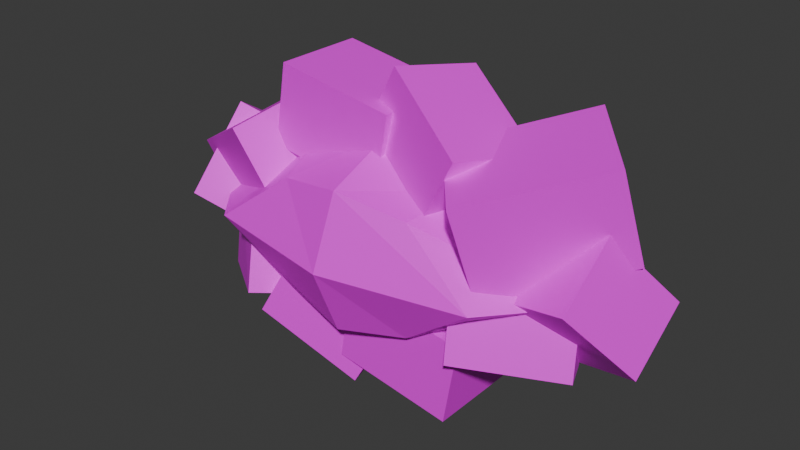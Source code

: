 # Source: Wall_Eye.blend  (saved by Blender 4.4.32; exported with 4.5.12 LTS)
import bpy
from mathutils import Matrix  # noqa: F401  (used for matrix-valued properties, if any)

bpy.ops.wm.read_factory_settings(use_empty=True)
scene = bpy.context.scene
scene.name = 'Scene'

# ---- collections
col_collection = bpy.data.collections.new('Collection'); scene.collection.children.link(col_collection)

# ---- images (referenced by path relative to the original .blend; pixels are not part of the script)
import os
ASSET_DIR = os.environ.get("B2B_ASSET_DIR", "")  # directory of the original .blend (textures are referenced by path, not embedded)
HERE = os.path.dirname(os.path.abspath(__file__))  # packed textures are extracted next to this script under _unpacked/

def load_image(name, relpath, width, height, colorspace="sRGB"):
    """Load a texture the original file referenced (path relative to the .blend, or extracted next to this script)."""
    p = next((c for c in (os.path.join(HERE, relpath), os.path.join(ASSET_DIR, relpath)) if relpath and os.path.exists(c)), "")
    if p:
        img = bpy.data.images.load(p, check_existing=True)
        img.name = name
    else:  # same state as the original file: an image datablock whose file is absent (Cycles renders it pink)
        img = bpy.data.images.new(name, width, height)
        img.source = "FILE"
        img.filepath = "//" + (relpath or name)
    img.colorspace_settings.name = colorspace
    return img
img_colorgridtest = load_image('colorgridtest', '', 1024, 1024, 'sRGB')

# ---- materials (node trees are filled in below, after node groups)
mat_material_001 = bpy.data.materials.new('Material.001')

# ---- material node trees
mat_material_001.use_nodes = True; mat_material_001.node_tree.nodes.clear()
_N = mat_material_001.node_tree.nodes; _L = mat_material_001.node_tree.links
n0 = _N.new('ShaderNodeBsdfPrincipled'); n0.name = 'Principled BSDF'; n0.location = (10, 300)
n1 = _N.new('ShaderNodeOutputMaterial'); n1.name = 'Material Output'; n1.location = (300, 300)
n2 = _N.new('ShaderNodeTexImage'); n2.name = 'Image Texture'; n2.location = (-280, 280)
n2.image = img_colorgridtest
_L.new(n0.outputs[0], n1.inputs[0])
_L.new(n2.outputs[0], n0.inputs[0])
n1.is_active_output = True

# ---- world
world_world = bpy.data.worlds.new('World'); scene.world = world_world
world_world.use_nodes = True; world_world.node_tree.nodes.clear()
_N = world_world.node_tree.nodes; _L = world_world.node_tree.links
n0 = _N.new('ShaderNodeOutputWorld'); n0.name = 'World Output'; n0.location = (300, 300)
n1 = _N.new('ShaderNodeBackground'); n1.name = 'Background'; n1.location = (10, 300)
n1.inputs[0].default_value = (0.05088, 0.05088, 0.05088, 1.0)
_L.new(n1.outputs[0], n0.inputs[0])
n0.is_active_output = True
world_world.color = (0.05088, 0.05088, 0.05088)
world_world.sun_shadow_jitter_overblur = 0.0

# ---- meshes
me_cube_001 = bpy.data.meshes.new('Cube.001')
me_cube_001.from_pydata([(-1.232, -1.0, -1.0), (-1.232, -1.0, 1.0), (-1.232, 1.0, -1.0), (-1.232, 1.0, 1.0), (1.232, -1.0, -1.0), (1.232, -1.0, 1.0), (1.232, 1.0, -1.0), (1.232, 1.0, 1.0), (-1.508, 0.0, -1.225), (-2.548, -1.225, 0.0), (-1.508, 0.0, 1.225), (-2.548, 1.225, 0.0), (-2.301e-09, 1.225, -1.225), (-2.301e-09, 1.225, 1.225), (2.548, 1.225, 0.0), (1.508, 0.0, -1.225), (1.508, 0.0, 1.225), (2.548, -1.225, 0.0), (-2.301e-09, -1.225, -1.225), (-2.301e-09, -1.225, 1.225), (0.0, 0.0, 1.732), (0.0, 0.0, -1.732), (-3.887e-09, -1.732, 0.0), (3.603, 0.0, 0.0), (-3.887e-09, 1.732, 0.0), (-3.603, 0.0, 0.0), (-2.093, -0.3469, 1.14), (-1.847, -0.3469, 2.615), (-2.093, 1.295, 1.14), (-1.847, 1.295, 2.615), (0.06106, -0.3469, 0.7799), (0.3075, -0.3469, 2.255), (0.06106, 1.295, 0.7799), (0.3075, 1.295, 2.255), (-0.4164, -0.01888, 1.713), (0.2141, -0.04935, 2.928), (0.06571, 1.389, 1.498), (0.6961, 1.358, 2.713), (1.239, -0.7196, 0.8365), (1.87, -0.7501, 2.052), (1.721, 0.688, 0.6217), (2.352, 0.6575, 1.837), (2.434, -0.8911, 0.01681), (2.21, -1.334, 1.629), (1.264, 0.5258, 0.2441), (1.041, 0.08272, 1.856), (4.315, 0.5559, 0.6756), (4.091, 0.1128, 2.287), (3.145, 1.973, 0.9029), (2.922, 1.53, 2.515), (2.746, -0.5708, 0.03756), (3.898, -0.8966, 0.3633), (2.794, 0.4712, 0.9124), (3.945, 0.1453, 1.238), (3.416, 0.4933, -1.266), (4.568, 0.1675, -0.9403), (3.464, 1.535, -0.3912), (4.615, 1.209, -0.06548), (-3.118, -0.1102, -0.7375), (-3.979, -0.2764, 0.6848), (-2.623, 1.515, -0.2478), (-3.483, 1.349, 1.174), (-1.561, -0.843, 0.1191), (-2.421, -1.009, 1.541), (-1.065, 0.7821, 0.6087), (-1.926, 0.616, 2.031), (2.099, -0.8299, -0.915), (1.852, -0.8299, -2.39), (2.099, 0.8116, -0.915), (1.852, 0.8116, -2.39), (-0.05515, -0.8299, -0.555), (-0.3016, -0.8299, -2.03), (-0.05515, 0.8116, -0.555), (-0.3016, 0.8116, -2.03), (0.5302, -0.5241, -1.32), (-0.09087, -0.7423, -2.521), (0.1128, 0.9193, -1.366), (-0.5082, 0.7012, -2.567), (-1.164, -0.983, -0.3606), (-1.785, -1.201, -1.561), (-1.581, 0.4605, -0.407), (-2.202, 0.2423, -1.608), (-2.222, -0.8351, 0.1546), (-1.938, -1.347, -1.225), (-0.9922, 0.5135, 0.1599), (-0.7686, 0.0704, -1.452), (-4.043, 0.5436, -0.2716), (-3.819, 0.1005, -1.883), (-2.873, 1.961, -0.4989), (-2.65, 1.517, -2.111), (-2.572, -0.5611, -0.4676), (-3.687, -0.9044, -0.0469), (-3.138, 0.5012, -1.103), (-4.253, 0.1579, -0.6821), (-2.326, 0.4544, 1.012), (-3.441, 0.1112, 1.433), (-2.893, 1.517, 0.3766), (-4.008, 1.173, 0.7973), (3.639, 0.09697, 0.5502), (3.843, -0.3615, -1.043), (2.921, 1.623, 0.01924), (3.125, 1.165, -1.574), (1.898, -0.7178, 0.5617), (2.102, -1.176, -1.032), (1.18, 0.8085, 0.03069), (1.384, 0.35, -1.563)], [], [(25, 10, 3, 11), (24, 13, 7, 14), (23, 16, 5, 17), (22, 19, 1, 9), (21, 15, 4, 18), (20, 10, 1, 19), (16, 20, 19, 5), (7, 13, 20, 16), (13, 3, 10, 20), (8, 21, 18, 0), (2, 12, 21, 8), (12, 6, 15, 21), (18, 22, 9, 0), (4, 17, 22, 18), (17, 5, 19, 22), (15, 23, 17, 4), (6, 14, 23, 15), (14, 7, 16, 23), (12, 24, 14, 6), (2, 11, 24, 12), (11, 3, 13, 24), (8, 25, 11, 2), (0, 9, 25, 8), (9, 1, 10, 25), (26, 27, 29, 28), (28, 29, 33, 32), (32, 33, 31, 30), (30, 31, 27, 26), (28, 32, 30, 26), (33, 29, 27, 31), (34, 35, 37, 36), (36, 37, 41, 40), (40, 41, 39, 38), (38, 39, 35, 34), (36, 40, 38, 34), (41, 37, 35, 39), (42, 43, 45, 44), (44, 45, 49, 48), (48, 49, 47, 46), (46, 47, 43, 42), (44, 48, 46, 42), (49, 45, 43, 47), (50, 51, 53, 52), (52, 53, 57, 56), (56, 57, 55, 54), (54, 55, 51, 50), (52, 56, 54, 50), (57, 53, 51, 55), (58, 59, 61, 60), (60, 61, 65, 64), (64, 65, 63, 62), (62, 63, 59, 58), (60, 64, 62, 58), (65, 61, 59, 63), (66, 67, 69, 68), (68, 69, 73, 72), (72, 73, 71, 70), (70, 71, 67, 66), (68, 72, 70, 66), (73, 69, 67, 71), (74, 75, 77, 76), (76, 77, 81, 80), (80, 81, 79, 78), (78, 79, 75, 74), (76, 80, 78, 74), (81, 77, 75, 79), (82, 83, 85, 84), (84, 85, 89, 88), (88, 89, 87, 86), (86, 87, 83, 82), (84, 88, 86, 82), (89, 85, 83, 87), (90, 91, 93, 92), (92, 93, 97, 96), (96, 97, 95, 94), (94, 95, 91, 90), (92, 96, 94, 90), (97, 93, 91, 95), (98, 99, 101, 100), (100, 101, 105, 104), (104, 105, 103, 102), (102, 103, 99, 98), (100, 104, 102, 98), (105, 101, 99, 103)])
_uv = me_cube_001.uv_layers.new(name='UVMap')
_uv.uv.foreach_set('vector', [0.01905, 0.02371, 0.1356, 0.01905, 0.1303, 0.06947, 0.06909, 0.07178, 0.1355, 0.1356, 0.1687, 0.1011, 0.2018, 0.1382, 0.2019, 0.1994, 0.523, 0.02371, 0.523, 0.1404, 0.4728, 0.1331, 0.473, 0.07178, 0.4065, 0.1356, 0.4397, 0.1701, 0.4014, 0.2018, 0.3401, 0.1994, 0.33, 0.05592, 0.4064, 0.01905, 0.4117, 0.06947, 0.3734, 0.1011, 0.4831, 0.2153, 0.4066, 0.2522, 0.4014, 0.2018, 0.4397, 0.1701, 0.523, 0.1404, 0.4831, 0.2153, 0.4397, 0.1701, 0.4728, 0.1331, 0.2018, 0.1382, 0.1687, 0.1011, 0.2121, 0.05592, 0.252, 0.1309, 0.1687, 0.1011, 0.1303, 0.06947, 0.1356, 0.01905, 0.2121, 0.05592, 0.2901, 0.1309, 0.33, 0.05592, 0.3734, 0.1011, 0.3403, 0.1382, 0.06922, 0.1331, 0.1024, 0.1701, 0.05894, 0.2153, 0.01905, 0.1404, 0.1024, 0.1701, 0.1407, 0.2018, 0.1354, 0.2522, 0.05894, 0.2153, 0.3734, 0.1011, 0.4065, 0.1356, 0.3401, 0.1994, 0.3403, 0.1382, 0.4117, 0.06947, 0.473, 0.07178, 0.4065, 0.1356, 0.3734, 0.1011, 0.473, 0.07178, 0.4728, 0.1331, 0.4397, 0.1701, 0.4065, 0.1356, 0.4064, 0.01905, 0.523, 0.02371, 0.473, 0.07178, 0.4117, 0.06947, 0.1407, 0.2018, 0.2019, 0.1994, 0.252, 0.2475, 0.1354, 0.2522, 0.2019, 0.1994, 0.2018, 0.1382, 0.252, 0.1309, 0.252, 0.2475, 0.1024, 0.1701, 0.1355, 0.1356, 0.2019, 0.1994, 0.1407, 0.2018, 0.06922, 0.1331, 0.06909, 0.07178, 0.1355, 0.1356, 0.1024, 0.1701, 0.06909, 0.07178, 0.1303, 0.06947, 0.1687, 0.1011, 0.1355, 0.1356, 0.01905, 0.1404, 0.01905, 0.02371, 0.06909, 0.07178, 0.06922, 0.1331, 0.3403, 0.1382, 0.3401, 0.1994, 0.2901, 0.2475, 0.2901, 0.1309, 0.3401, 0.1994, 0.4014, 0.2018, 0.4066, 0.2522, 0.2901, 0.2475, 0.8729, 0.5379, 0.9353, 0.5379, 0.9353, 0.6064, 0.8729, 0.6064, 0.01905, 0.5609, 0.08149, 0.5609, 0.08149, 0.6521, 0.01905, 0.6521, 0.9384, 0.8584, 0.876, 0.8584, 0.876, 0.7899, 0.9384, 0.7899, 0.5686, 0.4312, 0.631, 0.4312, 0.631, 0.5224, 0.5686, 0.5224, 0.4807, 0.3815, 0.4807, 0.2903, 0.5492, 0.2903, 0.5492, 0.3815, 0.08759, 0.4316, 0.08759, 0.5228, 0.01905, 0.5228, 0.01905, 0.4316, 0.9519, 0.353, 0.8947, 0.353, 0.8947, 0.2903, 0.9519, 0.2903, 0.7249, 0.2242, 0.6678, 0.2242, 0.6678, 0.1407, 0.7249, 0.1407, 0.9332, 0.9593, 0.876, 0.9593, 0.876, 0.8965, 0.9332, 0.8965, 0.6691, 0.5528, 0.7263, 0.5528, 0.7263, 0.6364, 0.6691, 0.6364, 0.4998, 0.5722, 0.4998, 0.6557, 0.4371, 0.6557, 0.4371, 0.5722, 0.1972, 0.5722, 0.1972, 0.6557, 0.1345, 0.6557, 0.1345, 0.5722, 0.8348, 0.5085, 0.7644, 0.5085, 0.7644, 0.4312, 0.8348, 0.4312, 0.3515, 0.4312, 0.4219, 0.4312, 0.4219, 0.5341, 0.3515, 0.5341, 0.8348, 0.6239, 0.7644, 0.6239, 0.7644, 0.5466, 0.8348, 0.5466, 0.3134, 0.5341, 0.243, 0.5341, 0.243, 0.4312, 0.3134, 0.4312, 0.3272, 0.2903, 0.3272, 0.3931, 0.2499, 0.3931, 0.2499, 0.2903, 0.1345, 0.3931, 0.1345, 0.2903, 0.2118, 0.2903, 0.2118, 0.3931, 0.5098, 0.9781, 0.458, 0.9781, 0.458, 0.9212, 0.5098, 0.9212, 0.458, 0.8075, 0.5098, 0.8075, 0.5098, 0.8831, 0.458, 0.8831, 0.609, 0.9788, 0.5572, 0.9788, 0.5572, 0.9219, 0.609, 0.9219, 0.5572, 0.8082, 0.609, 0.8082, 0.609, 0.8838, 0.5572, 0.8838, 0.7998, 0.3659, 0.7998, 0.2903, 0.8566, 0.2903, 0.8566, 0.3659, 0.7259, 0.7928, 0.7259, 0.8685, 0.6691, 0.8685, 0.6691, 0.7928, 0.2243, 0.8122, 0.2941, 0.8122, 0.2941, 0.886, 0.2243, 0.886, 0.4199, 0.7741, 0.3502, 0.7741, 0.3502, 0.6938, 0.4199, 0.6938, 0.402, 0.886, 0.3322, 0.886, 0.3322, 0.8122, 0.402, 0.8122, 0.763, 0.01905, 0.8328, 0.01905, 0.8328, 0.09933, 0.763, 0.09933, 0.7617, 0.2903, 0.7617, 0.3706, 0.6879, 0.3706, 0.6879, 0.2903, 0.7429, 0.6745, 0.7429, 0.7547, 0.6691, 0.7547, 0.6691, 0.6745, 0.952, 0.743, 0.8896, 0.743, 0.8896, 0.6745, 0.952, 0.6745, 0.6498, 0.3815, 0.5873, 0.3815, 0.5873, 0.2903, 0.6498, 0.2903, 0.8729, 0.4312, 0.9353, 0.4312, 0.9353, 0.4998, 0.8729, 0.4998, 0.5686, 0.5605, 0.631, 0.5605, 0.631, 0.6517, 0.5686, 0.6517, 0.5611, 0.1102, 0.5611, 0.01905, 0.6297, 0.01905, 0.6297, 0.1102, 0.5611, 0.2395, 0.5611, 0.1483, 0.6297, 0.1483, 0.6297, 0.2395, 0.6691, 0.9066, 0.7263, 0.9066, 0.7263, 0.9693, 0.6691, 0.9693, 0.7249, 0.1026, 0.6678, 0.1026, 0.6678, 0.01905, 0.7249, 0.01905, 0.8379, 0.9664, 0.7807, 0.9664, 0.7807, 0.9036, 0.8379, 0.9036, 0.6691, 0.4312, 0.7263, 0.4312, 0.7263, 0.5147, 0.6691, 0.5147, 0.2353, 0.6557, 0.2353, 0.5722, 0.2981, 0.5722, 0.2981, 0.6557, 0.3362, 0.6557, 0.3362, 0.5722, 0.399, 0.5722, 0.399, 0.6557, 0.8256, 0.2165, 0.763, 0.2183, 0.763, 0.141, 0.8335, 0.1407, 0.5305, 0.5341, 0.46, 0.5341, 0.46, 0.4312, 0.5305, 0.4312, 0.8515, 0.7518, 0.781, 0.7518, 0.781, 0.6745, 0.8515, 0.6745, 0.2049, 0.5341, 0.1345, 0.5341, 0.1345, 0.4312, 0.1967, 0.4374, 0.01905, 0.3935, 0.01905, 0.2906, 0.09635, 0.2903, 0.095, 0.3873, 0.4426, 0.2903, 0.4426, 0.3931, 0.3653, 0.3931, 0.3653, 0.2903, 0.07083, 0.9791, 0.01905, 0.9791, 0.01905, 0.9223, 0.07083, 0.9223, 0.07083, 0.8842, 0.01905, 0.8842, 0.01905, 0.8086, 0.07083, 0.8086, 0.2761, 0.9809, 0.2243, 0.9809, 0.2243, 0.9241, 0.2761, 0.9241, 0.1862, 0.8878, 0.1345, 0.8878, 0.1345, 0.8122, 0.1862, 0.8122, 0.8379, 0.7899, 0.8379, 0.8655, 0.781, 0.8655, 0.781, 0.7899, 0.458, 0.7694, 0.458, 0.6938, 0.5149, 0.6938, 0.5149, 0.7694, 0.8709, 0.01905, 0.9407, 0.01905, 0.9407, 0.09288, 0.8709, 0.09288, 0.2423, 0.6938, 0.3121, 0.6938, 0.3121, 0.7741, 0.2423, 0.7741, 0.8716, 0.1407, 0.9413, 0.1407, 0.9413, 0.2145, 0.8716, 0.2145, 0.2042, 0.7741, 0.1345, 0.7741, 0.1345, 0.6938, 0.2042, 0.6938, 0.5572, 0.7701, 0.5572, 0.6898, 0.631, 0.6898, 0.631, 0.7701, 0.01905, 0.7704, 0.01905, 0.6902, 0.09288, 0.6902, 0.09288, 0.7704])
me_cube_001.materials.append(mat_material_001)
me_cube_001.update()

# ---- objects
ob_cube = bpy.data.objects.new('Cube', me_cube_001)

# ---- transforms, parenting, visibility, modifiers, constraints
ob_cube.location = (0.0, 0.0, 0.0)

# ---- collection membership
col_collection.objects.link(ob_cube)

# ---- scene / render settings (as saved in the file)
scene.frame_start = 1; scene.frame_end = 250; scene.frame_set(1)
scene.render.engine = 'BLENDER_EEVEE_NEXT'
bpy.context.view_layer.update()

# ---- added for rendering (the .blend has no active camera and no usable light): camera, sun
cam_auto = bpy.data.cameras.new('AutoCamera')
cam_auto.lens = 50.0
cam_auto.sensor_width = 36.0
cam_auto.clip_end = 1000.0
ob_auto_camera = bpy.data.objects.new('AutoCamera', cam_auto)
scene.collection.objects.link(ob_auto_camera)
ob_auto_camera.location = (10.4243, -12.1717, 8.37519)
ob_auto_camera.rotation_euler = (1.09748, -7.21219e-08, 0.694738)
scene.camera = ob_auto_camera
light_auto_sun = bpy.data.lights.new('AutoSun', 'SUN')
light_auto_sun.energy = 3.0
light_auto_sun.angle = 0.0523599
ob_auto_sun = bpy.data.objects.new('AutoSun', light_auto_sun)
scene.collection.objects.link(ob_auto_sun)
ob_auto_sun.rotation_euler = (0.872665, 0.174533, 0.523599)
bpy.context.view_layer.update()
